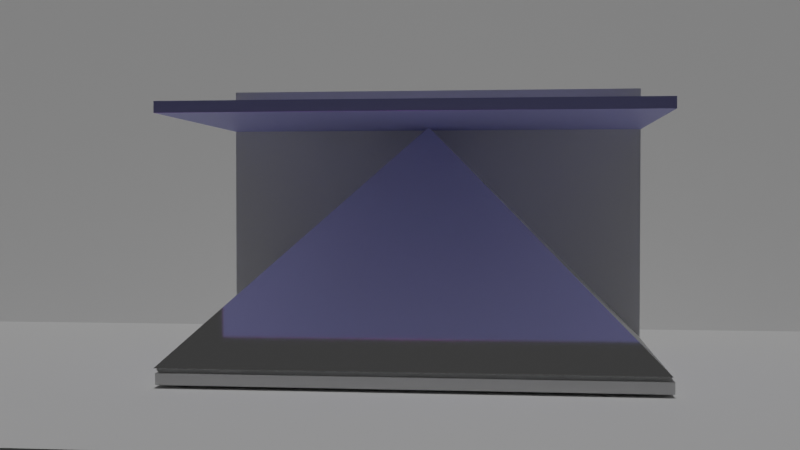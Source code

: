 # Source: another_holo.blend  (saved by Blender 4.0.36; exported with 4.5.12 LTS)
import bpy
from mathutils import Matrix  # noqa: F401  (used for matrix-valued properties, if any)

bpy.ops.wm.read_factory_settings(use_empty=True)
scene = bpy.context.scene
scene.name = 'Scene'

# ---- collections
col_collection = bpy.data.collections.new('Collection'); scene.collection.children.link(col_collection)
col_collection.hide_render = True
col_collection_2 = bpy.data.collections.new('Collection 2'); scene.collection.children.link(col_collection_2)
col_collection_2.hide_render = True
col_new = bpy.data.collections.new('new'); scene.collection.children.link(col_new)

# ---- images (referenced by path relative to the original .blend; pixels are not part of the script)
import os
ASSET_DIR = os.environ.get("B2B_ASSET_DIR", "")  # directory of the original .blend (textures are referenced by path, not embedded)
HERE = os.path.dirname(os.path.abspath(__file__))  # packed textures are extracted next to this script under _unpacked/

def load_image(name, relpath, width, height, colorspace="sRGB"):
    """Load a texture the original file referenced (path relative to the .blend, or extracted next to this script)."""
    p = next((c for c in (os.path.join(HERE, relpath), os.path.join(ASSET_DIR, relpath)) if relpath and os.path.exists(c)), "")
    if p:
        img = bpy.data.images.load(p, check_existing=True)
        img.name = name
    else:  # same state as the original file: an image datablock whose file is absent (Cycles renders it pink)
        img = bpy.data.images.new(name, width, height)
        img.source = "FILE"
        img.filepath = "//" + (relpath or name)
    img.colorspace_settings.name = colorspace
    return img
img_big_image_png_001 = load_image('big image.png.001', 'big image.png', 1024, 1024, 'sRGB')
img_image_bigger_png_002 = load_image('image-bigger.png.002', 'image-bigger.png', 1024, 1024, 'sRGB')

# ---- materials (node trees are filled in below, after node groups)
mat_material_001 = bpy.data.materials.new('Material.001')
mat_glass_001 = bpy.data.materials.new('GLASS.001')
mat_glass_002 = bpy.data.materials.new('GLASS.002')
mat_glass = bpy.data.materials.new('GLASS')
mat_image_bigger = bpy.data.materials.new('image-bigger')
mat_image_bigger.surface_render_method = 'BLENDED'
mat_image_bigger.blend_method = 'BLEND'
mat_image_bigger_001 = bpy.data.materials.new('image-bigger.001')
mat_image_bigger_001.surface_render_method = 'BLENDED'
mat_image_bigger_001.blend_method = 'BLEND'

# ---- material node trees
mat_material_001.use_nodes = True; mat_material_001.node_tree.nodes.clear()
_N = mat_material_001.node_tree.nodes; _L = mat_material_001.node_tree.links
n0 = _N.new('ShaderNodeBsdfPrincipled'); n0.name = 'Principled BSDF'; n0.location = (10, 300)
n0.inputs[0].default_value = (0.4319, 0.3826, 0.8001, 1.0)
n0.inputs[3].default_value = 1.45
n1 = _N.new('ShaderNodeOutputMaterial'); n1.name = 'Material Output'; n1.location = (300, 300)
_L.new(n0.outputs[0], n1.inputs[0])
n1.is_active_output = True
mat_glass_001.use_nodes = True; mat_glass_001.node_tree.nodes.clear()
_N = mat_glass_001.node_tree.nodes; _L = mat_glass_001.node_tree.links
n0 = _N.new('ShaderNodeOutputMaterial'); n0.name = 'Material Output'; n0.location = (300, 300)
n1 = _N.new('ShaderNodeBsdfGlass'); n1.name = 'Glass BSDF'; n1.location = (10, 300)
n1.inputs[1].default_value = 0.0625
n1.inputs[2].default_value = 1000.0
_L.new(n1.outputs[0], n0.inputs[0])
n0.is_active_output = True
mat_glass_002.use_nodes = True; mat_glass_002.node_tree.nodes.clear()
_N = mat_glass_002.node_tree.nodes; _L = mat_glass_002.node_tree.links
n0 = _N.new('ShaderNodeOutputMaterial'); n0.name = 'Material Output'; n0.location = (300, 300)
n1 = _N.new('ShaderNodeBsdfGlass'); n1.name = 'Glass BSDF'; n1.location = (10, 300)
n1.inputs[1].default_value = 0.125
n1.inputs[2].default_value = 1000.0
_L.new(n1.outputs[0], n0.inputs[0])
n0.is_active_output = True
mat_glass.use_nodes = True; mat_glass.node_tree.nodes.clear()
_N = mat_glass.node_tree.nodes; _L = mat_glass.node_tree.links
n0 = _N.new('ShaderNodeOutputMaterial'); n0.name = 'Material Output'; n0.location = (300, 300)
n1 = _N.new('ShaderNodeBsdfGlass'); n1.name = 'Glass BSDF'; n1.location = (10, 300)
n1.inputs[1].default_value = 0.5
n1.inputs[2].default_value = 1000.0
_L.new(n1.outputs[0], n0.inputs[0])
n0.is_active_output = True
mat_image_bigger.use_nodes = True; mat_image_bigger.node_tree.nodes.clear()
_N = mat_image_bigger.node_tree.nodes; _L = mat_image_bigger.node_tree.links
n0 = _N.new('ShaderNodeOutputMaterial'); n0.name = 'Material Output'; n0.location = (550, 192)
n1 = _N.new('ShaderNodeTexImage'); n1.name = 'Image Texture'; n1.location = (-226, 197)
n1.image = img_big_image_png_001
n1.extension = 'CLIP'
n2 = _N.new('ShaderNodeEmission'); n2.name = 'Emission'; n2.location = (57, 252)
n2.inputs[1].default_value = 5.1
n3 = _N.new('ShaderNodeBsdfPrincipled'); n3.name = 'Principled BSDF'; n3.location = (203, 145)
n3.inputs[3].default_value = 1.45
_L.new(n1.outputs[1], n3.inputs[4])
_L.new(n1.outputs[0], n2.inputs[0])
_L.new(n2.outputs[0], n0.inputs[0])
n0.is_active_output = True
mat_image_bigger_001.use_nodes = True; mat_image_bigger_001.node_tree.nodes.clear()
_N = mat_image_bigger_001.node_tree.nodes; _L = mat_image_bigger_001.node_tree.links
n0 = _N.new('ShaderNodeOutputMaterial'); n0.name = 'Material Output'; n0.location = (550, 192)
n1 = _N.new('ShaderNodeTexImage'); n1.name = 'Image Texture'; n1.location = (-226, 197)
n1.image = img_image_bigger_png_002
n1.extension = 'CLIP'
n2 = _N.new('ShaderNodeEmission'); n2.name = 'Emission'; n2.location = (57, 252)
n3 = _N.new('ShaderNodeBsdfPrincipled'); n3.name = 'Principled BSDF'; n3.location = (203, 145)
n3.inputs[3].default_value = 1.45
_L.new(n1.outputs[1], n3.inputs[4])
_L.new(n1.outputs[0], n2.inputs[0])
_L.new(n2.outputs[0], n0.inputs[0])
n0.is_active_output = True

# ---- world
world_world = bpy.data.worlds.new('World'); scene.world = world_world
world_world.use_nodes = True; world_world.node_tree.nodes.clear()
_N = world_world.node_tree.nodes; _L = world_world.node_tree.links
n0 = _N.new('ShaderNodeOutputWorld'); n0.name = 'World Output'; n0.location = (300, 300)
n1 = _N.new('ShaderNodeBackground'); n1.name = 'Background'; n1.location = (10, 300)
n1.inputs[0].default_value = (0.05088, 0.05088, 0.05088, 1.0)
_L.new(n1.outputs[0], n0.inputs[0])
n0.is_active_output = True
world_world.color = (0.05088, 0.05088, 0.05088)
world_world.use_sun_shadow = False
world_world.sun_shadow_jitter_overblur = 0.0

# ---- cameras
cam_camera = bpy.data.cameras.new('Camera')
cam_camera.clip_end = 100.0
cam_camera.ortho_scale = 7.314
cam_camera_001 = bpy.data.cameras.new('Camera.001')
cam_camera_001.lens = 50.0

# ---- lights
light_sun = bpy.data.lights.new('Sun', 'SUN')
light_sun.transmission_factor = 0.0
light_sun.energy = 1.0
light_area = bpy.data.lights.new('Area', 'AREA')
light_area.transmission_factor = 0.0
light_area.shadow_maximum_resolution = 0.006
light_area.use_absolute_resolution = True
light_area.size = 1.0
light_area.size_y = 1.0

# ---- meshes
me_cube_019 = bpy.data.meshes.new('Cube.019')
me_cube_019.from_pydata([(-16.38, -32.32, 3.725e-09), (-16.38, -32.32, 0.1009), (0.0, -1.144e-05, 3.725e-09), (0.0, -1.144e-05, 0.1009), (16.38, -32.32, 3.725e-09), (16.38, -32.32, 0.1009), (0.0, -1.144e-05, 3.725e-09), (0.0, -1.144e-05, 0.1009), (0.0, -1.144e-05, 3.725e-09), (0.0, -1.144e-05, 0.1009), (0.0, -32.32, 3.725e-09), (0.0, -32.32, 0.1009)], [], [(0, 1, 3, 2), (8, 9, 7, 6), (6, 7, 5, 4), (10, 11, 1, 0), (8, 6, 4, 10), (9, 3, 1, 11), (7, 9, 11, 5), (2, 8, 10, 0), (4, 5, 11, 10), (2, 3, 9, 8)])
_uv = me_cube_019.uv_layers.new(name='UVMap')
_uv.uv.foreach_set('vector', [0.375, 0.0, 0.625, 0.0, 0.625, 0.25, 0.375, 0.25, 0.375, 0.375, 0.625, 0.375, 0.625, 0.5, 0.375, 0.5, 0.375, 0.5, 0.625, 0.5, 0.625, 0.75, 0.375, 0.75, 0.375, 0.875, 0.625, 0.875, 0.625, 1.0, 0.375, 1.0, 0.25, 0.5, 0.375, 0.5, 0.375, 0.75, 0.25, 0.75, 0.75, 0.5, 0.875, 0.5, 0.875, 0.75, 0.75, 0.75, 0.625, 0.5, 0.75, 0.5, 0.75, 0.75, 0.625, 0.75, 0.125, 0.5, 0.25, 0.5, 0.25, 0.75, 0.125, 0.75, 0.375, 0.75, 0.625, 0.75, 0.625, 0.875, 0.375, 0.875, 0.375, 0.25, 0.625, 0.25, 0.625, 0.375, 0.375, 0.375])
me_cube_019.update()
me_cube_020 = bpy.data.meshes.new('Cube.020')
me_cube_020.from_pydata([(-16.38, -7.451e-09, 0.1009), (0.0, 32.32, 0.1009), (16.38, -7.451e-09, 0.1009), (0.0, 32.32, 0.1009), (0.0, 32.32, 1.863e-09), (0.0, 32.32, 0.1009), (0.0, -7.451e-09, 1.863e-09), (0.0, -7.451e-09, 0.1009), (-16.38, -7.451e-09, 0.1009), (-16.05, -7.451e-09, 1.863e-09), (0.0, 32.32, 1.863e-09), (0.0, 32.32, 0.1009), (16.05, -7.451e-09, 1.863e-09), (16.38, -7.451e-09, 0.1009), (0.0, 32.32, 0.1009), (0.0, 32.32, 1.863e-09)], [], [(6, 7, 0, 8, 9), (12, 13, 2, 7, 6), (10, 11, 1, 5, 4), (14, 3, 2, 13), (5, 1, 0, 7), (3, 5, 7, 2), (8, 0, 1, 11), (4, 5, 3, 14, 15), (10, 9, 8, 11), (10, 4, 6, 9), (12, 15, 14, 13), (4, 15, 12, 6)])
_uv = me_cube_020.uv_layers.new(name='UVMap')
_uv.uv.foreach_set('vector', [0.375, 0.875, 0.625, 0.875, 0.625, 1.0, 0.625, 1.0, 0.375, 0.9974, 0.375, 0.7526, 0.625, 0.75, 0.625, 0.75, 0.625, 0.875, 0.375, 0.875, 0.375, 0.375, 0.625, 0.25, 0.625, 0.25, 0.625, 0.25, 0.375, 0.375, 0.625, 0.5, 0.625, 0.5, 0.625, 0.75, 0.625, 0.75, 0.75, 0.5, 0.875, 0.5, 0.875, 0.75, 0.75, 0.75, 0.625, 0.5, 0.75, 0.5, 0.75, 0.75, 0.625, 0.75, 0.625, 0.0, 0.625, 0.0, 0.625, 0.25, 0.625, 0.25, 0.375, 0.5, 0.625, 0.375, 0.625, 0.375, 0.625, 0.375, 0.375, 0.5, 0.125, 0.5, 0.1276, 0.75, 0.125, 0.75, 0.125, 0.5, 0.125, 0.5, 0.125, 0.5, 0.25, 0.75, 0.1276, 0.75, 0.3724, 0.75, 0.25, 0.5, 0.625, 0.5, 0.625, 0.75, 0.25, 0.5, 0.25, 0.5, 0.3724, 0.75, 0.25, 0.75])
me_cube_020.update()
me_cube_003 = bpy.data.meshes.new('Cube.003')
me_cube_003.from_pydata([(0.003235, -5.267, -0.9049), (0.003235, -5.267, -0.002755), (0.003235, 0.01726, -0.9049), (0.003235, 0.01726, -0.002755), (35.45, -25.85, -0.9049), (35.45, -25.85, -0.002755), (35.45, 0.01726, -0.9049), (35.45, 0.01726, -0.002755)], [], [(0, 1, 3, 2), (2, 3, 7, 6), (6, 7, 5, 4), (4, 5, 1, 0), (2, 6, 4, 0), (7, 3, 1, 5)])
_uv = me_cube_003.uv_layers.new(name='UVMap')
_uv.uv.foreach_set('vector', [0.375, 0.0, 0.625, 0.0, 0.625, 0.25, 0.375, 0.25, 0.375, 0.25, 0.625, 0.25, 0.625, 0.5, 0.375, 0.5, 0.375, 0.5, 0.625, 0.5, 0.625, 0.75, 0.375, 0.75, 0.375, 0.75, 0.625, 0.75, 0.625, 1.0, 0.375, 1.0, 0.125, 0.5, 0.375, 0.5, 0.375, 0.75, 0.125, 0.75, 0.625, 0.5, 0.875, 0.5, 0.875, 0.75, 0.625, 0.75])
me_cube_003.update()
me_cube_006 = bpy.data.meshes.new('Cube.006')
me_cube_006.from_pydata([(-6.815, -10.41, -1.224), (-6.815, -10.41, 1.224), (-6.815, 10.41, -1.224), (6.815, -10.41, -1.224), (6.815, -10.41, 1.224), (6.815, 10.41, -1.224), (-6.815, 8.008, 1.224), (-6.815, 10.41, -1.181), (6.815, 10.41, -1.181), (6.815, 8.008, 1.224)], [], [(2, 7, 8, 5), (5, 8, 9, 4, 3), (3, 4, 1, 0), (2, 5, 3, 0), (0, 1, 6, 7, 2), (6, 9, 8, 7), (9, 6, 1, 4)])
_uv = me_cube_006.uv_layers.new(name='UVMap')
_uv.uv.foreach_set('vector', [0.375, 0.25, 0.3795, 0.25, 0.3795, 0.5, 0.375, 0.5, 0.375, 0.5, 0.3795, 0.5, 0.625, 0.5289, 0.625, 0.75, 0.375, 0.75, 0.375, 0.75, 0.625, 0.75, 0.625, 1.0, 0.375, 1.0, 0.125, 0.5, 0.375, 0.5, 0.375, 0.75, 0.125, 0.75, 0.375, 0.0, 0.625, 0.0, 0.625, 0.2211, 0.3795, 0.25, 0.375, 0.25, 0.625, 0.25, 0.625, 0.5, 0.3795, 0.5, 0.3795, 0.25, 0.625, 0.5289, 0.875, 0.5289, 0.875, 0.75, 0.625, 0.75])
me_cube_006.update()
me_cube_002 = bpy.data.meshes.new('Cube.002')
me_cube_002.from_pydata([(-4.75, 1.192e-07, 7.153e-07), (-4.75, 1.192e-07, 2.093), (-2.375, 2.446, 7.153e-07), (-2.375, 2.446, 2.093), (0.0, 1.192e-07, 7.153e-07), (0.0, 1.192e-07, 2.093), (-2.375, 2.446, 7.153e-07), (-2.375, 2.446, 2.093), (-2.375, 2.446, 7.153e-07), (-2.375, 2.446, 2.093), (-2.375, 1.192e-07, 7.153e-07), (-2.375, 1.192e-07, 2.093)], [], [(0, 1, 3, 2), (8, 9, 7, 6), (6, 7, 5, 4), (10, 11, 1, 0), (8, 6, 4, 10), (9, 3, 1, 11), (7, 9, 11, 5), (2, 8, 10, 0), (4, 5, 11, 10), (2, 3, 9, 8)])
_uv = me_cube_002.uv_layers.new(name='UVMap')
_uv.uv.foreach_set('vector', [0.375, 0.0, 0.625, 0.0, 0.625, 0.25, 0.375, 0.25, 0.375, 0.375, 0.625, 0.375, 0.625, 0.5, 0.375, 0.5, 0.375, 0.5, 0.625, 0.5, 0.625, 0.75, 0.375, 0.75, 0.375, 0.875, 0.625, 0.875, 0.625, 1.0, 0.375, 1.0, 0.25, 0.5, 0.375, 0.5, 0.375, 0.75, 0.25, 0.75, 0.75, 0.5, 0.875, 0.5, 0.875, 0.75, 0.75, 0.75, 0.625, 0.5, 0.75, 0.5, 0.75, 0.75, 0.625, 0.75, 0.125, 0.5, 0.25, 0.5, 0.25, 0.75, 0.125, 0.75, 0.375, 0.75, 0.625, 0.75, 0.625, 0.875, 0.375, 0.875, 0.375, 0.25, 0.625, 0.25, 0.625, 0.375, 0.375, 0.375])
me_cube_002.update()
me_cube_005 = bpy.data.meshes.new('Cube.005')
me_cube_005.from_pydata([(-1.549, -6.959, -1.654), (-1.549, -6.959, 1.654), (-1.549, 6.959, -1.654), (-1.549, 6.959, 1.654), (1.549, -6.959, -1.654), (1.549, -6.959, 1.654), (1.549, 6.959, -1.654), (1.549, 6.959, 1.654)], [], [(0, 1, 3, 2), (2, 3, 7, 6), (6, 7, 5, 4), (4, 5, 1, 0), (2, 6, 4, 0), (7, 3, 1, 5)])
_uv = me_cube_005.uv_layers.new(name='UVMap')
_uv.uv.foreach_set('vector', [0.375, 0.0, 0.625, 0.0, 0.625, 0.25, 0.375, 0.25, 0.375, 0.25, 0.625, 0.25, 0.625, 0.5, 0.375, 0.5, 0.375, 0.5, 0.625, 0.5, 0.625, 0.75, 0.375, 0.75, 0.375, 0.75, 0.625, 0.75, 0.625, 1.0, 0.375, 1.0, 0.125, 0.5, 0.375, 0.5, 0.375, 0.75, 0.125, 0.75, 0.625, 0.5, 0.875, 0.5, 0.875, 0.75, 0.625, 0.75])
me_cube_005.update()
me_cube_001 = bpy.data.meshes.new('Cube.001')
me_cube_001.from_pydata([(-5.489, 2.384e-07, -0.5132), (-5.489, 2.384e-07, 8.941e-08), (-5.489, 3.822, -0.5132), (-5.489, 3.822, 8.941e-08), (0.0, 2.384e-07, -0.5132), (0.0, 2.384e-07, 8.941e-08), (0.0, 3.822, -0.5132), (0.0, 3.822, 8.941e-08), (-0.002321, 0.002004, -0.0008448)], [], [(0, 1, 3, 2), (2, 3, 7, 6), (6, 7, 5, 4), (4, 5, 1, 0), (2, 6, 4, 0), (7, 3, 1, 5)])
_uv = me_cube_001.uv_layers.new(name='UVMap')
_uv.uv.foreach_set('vector', [0.375, 0.0, 0.625, 0.0, 0.625, 0.25, 0.375, 0.25, 0.375, 0.25, 0.625, 0.25, 0.625, 0.5, 0.375, 0.5, 0.375, 0.5, 0.625, 0.5, 0.625, 0.75, 0.375, 0.75, 0.375, 0.75, 0.625, 0.75, 0.625, 1.0, 0.375, 1.0, 0.125, 0.5, 0.375, 0.5, 0.375, 0.75, 0.125, 0.75, 0.625, 0.5, 0.875, 0.5, 0.875, 0.75, 0.625, 0.75])
me_cube_001.update()
me_cube_008 = bpy.data.meshes.new('Cube.008')
me_cube_008.from_pydata([(-5.489, 2.384e-07, -0.5132), (-5.489, 2.384e-07, 8.941e-08), (-5.489, 3.822, -0.5132), (-5.489, 3.822, 8.941e-08), (0.0, 2.384e-07, -0.5132), (0.0, 2.384e-07, 8.941e-08), (0.0, 3.822, -0.5132), (0.0, 3.822, 8.941e-08), (-0.002321, 0.002004, -0.0008448)], [], [(0, 1, 3, 2), (2, 3, 7, 6), (6, 7, 5, 4), (4, 5, 1, 0), (2, 6, 4, 0), (7, 3, 1, 5)])
_uv = me_cube_008.uv_layers.new(name='UVMap')
_uv.uv.foreach_set('vector', [0.375, 0.0, 0.625, 0.0, 0.625, 0.25, 0.375, 0.25, 0.375, 0.25, 0.625, 0.25, 0.625, 0.5, 0.375, 0.5, 0.375, 0.5, 0.625, 0.5, 0.625, 0.75, 0.375, 0.75, 0.375, 0.75, 0.625, 0.75, 0.625, 1.0, 0.375, 1.0, 0.125, 0.5, 0.375, 0.5, 0.375, 0.75, 0.125, 0.75, 0.625, 0.5, 0.875, 0.5, 0.875, 0.75, 0.625, 0.75])
me_cube_008.update()
me_cube_004 = bpy.data.meshes.new('Cube.004')
me_cube_004.from_pydata([(-35.45, -5.284, 2.384e-06), (-35.45, -5.284, 0.9021), (-35.45, 0.006617, 2.027e-06), (-35.45, 0.006617, 0.9021), (3.815e-06, -25.87, 2.384e-06), (3.815e-06, -25.87, 0.9021), (3.815e-06, 1.431e-06, 2.384e-06), (3.815e-06, 1.431e-06, 0.9021), (-35.45, 0.006617, 2.027e-06), (-35.45, -5.284, 2.384e-06), (-35.45, -5.284, 0.9021), (-35.45, 0.006617, 0.9021), (-35.45, 0.006617, 2.027e-06), (-35.45, -5.284, 2.384e-06), (-35.45, -5.284, 0.9021), (-35.45, 0.006617, 0.9021), (-35.45, 0.006617, 2.027e-06), (-35.45, -5.284, 2.384e-06), (3.815e-06, 1.431e-06, 2.384e-06), (3.815e-06, -25.87, 2.384e-06), (-35.45, 0.006617, 2.027e-06), (-35.45, -5.284, 2.384e-06), (-35.45, -5.284, 0.9021), (-35.45, 0.006617, 0.9021)], [], [(0, 1, 3, 2), (16, 11, 7, 18), (18, 7, 5, 19), (19, 5, 10, 17), (8, 6, 4, 9), (7, 11, 10, 5), (13, 12, 16, 17), (14, 13, 17, 10), (15, 14, 10, 11), (12, 15, 11, 16), (21, 20, 12, 13), (22, 21, 13, 14), (23, 22, 14, 15), (20, 23, 15, 12), (8, 9, 17, 16), (6, 8, 16, 18), (4, 6, 18, 19), (9, 4, 19, 17), (0, 2, 20, 21), (1, 0, 21, 22), (3, 1, 22, 23), (2, 3, 23, 20)])
_uv = me_cube_004.uv_layers.new(name='UVMap')
_uv.uv.foreach_set('vector', [0.375, 0.0, 0.625, 0.0, 0.625, 0.25, 0.375, 0.25, 0.375, 0.25, 0.625, 0.25, 0.625, 0.5, 0.375, 0.5, 0.375, 0.5, 0.625, 0.5, 0.625, 0.75, 0.375, 0.75, 0.375, 0.75, 0.625, 0.75, 0.625, 1.0, 0.375, 1.0, 0.125, 0.5, 0.375, 0.5, 0.375, 0.75, 0.125, 0.75, 0.625, 0.5, 0.875, 0.5, 0.875, 0.75, 0.625, 0.75, 0.375, 0.0, 0.375, 0.25, 0.375, 0.25, 0.375, 0.0, 0.0, 0.0, 0.0, 0.0, 0.0, 0.0, 0.0, 0.0, 0.625, 0.25, 0.625, 0.0, 0.625, 0.0, 0.625, 0.25, 0.0, 0.0, 0.0, 0.0, 0.0, 0.0, 0.0, 0.0, 0.375, 0.0, 0.375, 0.25, 0.375, 0.25, 0.375, 0.0, 0.0, 0.0, 0.0, 0.0, 0.0, 0.0, 0.0, 0.0, 0.625, 0.25, 0.625, 0.0, 0.625, 0.0, 0.625, 0.25, 0.0, 0.0, 0.0, 0.0, 0.0, 0.0, 0.0, 0.0, 0.125, 0.5, 0.125, 0.75, 0.125, 0.75, 0.125, 0.5, 0.375, 0.5, 0.125, 0.5, 0.125, 0.5, 0.375, 0.5, 0.375, 0.75, 0.375, 0.5, 0.375, 0.5, 0.375, 0.75, 0.125, 0.75, 0.375, 0.75, 0.375, 0.75, 0.125, 0.75, 0.375, 0.0, 0.375, 0.25, 0.375, 0.25, 0.375, 0.0, 0.625, 0.0, 0.375, 0.0, 0.375, 0.0, 0.625, 0.0, 0.625, 0.25, 0.625, 0.0, 0.625, 0.0, 0.625, 0.25, 0.375, 0.25, 0.625, 0.25, 0.625, 0.25, 0.375, 0.25])
me_cube_004.update()
me_cube_007 = bpy.data.meshes.new('Cube.007')
me_cube_007.from_pydata([(-35.45, -5.284, -0.9021), (-35.45, -5.284, 2.384e-06), (-35.45, 0.006616, -0.9021), (-35.45, 0.006616, 2.027e-06), (0.0, -25.87, -0.9021), (0.0, -25.87, 2.384e-06), (0.0, 4.768e-07, -0.9021), (0.0, 4.768e-07, 2.384e-06), (-35.45, 0.006616, -0.9021), (-35.45, -5.284, -0.9021), (-35.45, -5.284, 2.384e-06), (-35.45, 0.006616, 2.027e-06), (-35.45, 0.006616, -0.9021), (-35.45, -5.284, -0.9021), (-35.45, -5.284, 2.384e-06), (-35.45, 0.006616, 2.027e-06), (-35.45, 0.006616, -0.9021), (-35.45, -5.284, -0.9021), (0.0, 4.768e-07, -0.9021), (0.0, -25.87, -0.9021), (-35.45, 0.006616, -0.9021), (-35.45, -5.284, -0.9021), (-35.45, -5.284, 2.384e-06), (-35.45, 0.006616, 2.027e-06)], [], [(0, 1, 3, 2), (16, 11, 7, 18), (18, 7, 5, 19), (19, 5, 10, 17), (8, 6, 4, 9), (7, 11, 10, 5), (13, 12, 16, 17), (14, 13, 17, 10), (15, 14, 10, 11), (12, 15, 11, 16), (21, 20, 12, 13), (22, 21, 13, 14), (23, 22, 14, 15), (20, 23, 15, 12), (8, 9, 17, 16), (6, 8, 16, 18), (4, 6, 18, 19), (9, 4, 19, 17), (0, 2, 20, 21), (1, 0, 21, 22), (3, 1, 22, 23), (2, 3, 23, 20)])
_uv = me_cube_007.uv_layers.new(name='UVMap')
_uv.uv.foreach_set('vector', [0.375, 0.0, 0.625, 0.0, 0.625, 0.25, 0.375, 0.25, 0.375, 0.25, 0.625, 0.25, 0.625, 0.5, 0.375, 0.5, 0.375, 0.5, 0.625, 0.5, 0.625, 0.75, 0.375, 0.75, 0.375, 0.75, 0.625, 0.75, 0.625, 1.0, 0.375, 1.0, 0.125, 0.5, 0.375, 0.5, 0.375, 0.75, 0.125, 0.75, 0.625, 0.5, 0.875, 0.5, 0.875, 0.75, 0.625, 0.75, 0.375, 0.0, 0.375, 0.25, 0.375, 0.25, 0.375, 0.0, 0.0, 0.0, 0.0, 0.0, 0.0, 0.0, 0.0, 0.0, 0.625, 0.25, 0.625, 0.0, 0.625, 0.0, 0.625, 0.25, 0.0, 0.0, 0.0, 0.0, 0.0, 0.0, 0.0, 0.0, 0.375, 0.0, 0.375, 0.25, 0.375, 0.25, 0.375, 0.0, 0.0, 0.0, 0.0, 0.0, 0.0, 0.0, 0.0, 0.0, 0.625, 0.25, 0.625, 0.0, 0.625, 0.0, 0.625, 0.25, 0.0, 0.0, 0.0, 0.0, 0.0, 0.0, 0.0, 0.0, 0.125, 0.5, 0.125, 0.75, 0.125, 0.75, 0.125, 0.5, 0.375, 0.5, 0.125, 0.5, 0.125, 0.5, 0.375, 0.5, 0.375, 0.75, 0.375, 0.5, 0.375, 0.5, 0.375, 0.75, 0.125, 0.75, 0.375, 0.75, 0.375, 0.75, 0.125, 0.75, 0.375, 0.0, 0.375, 0.25, 0.375, 0.25, 0.375, 0.0, 0.625, 0.0, 0.375, 0.0, 0.375, 0.0, 0.625, 0.0, 0.625, 0.25, 0.625, 0.0, 0.625, 0.0, 0.625, 0.25, 0.375, 0.25, 0.625, 0.25, 0.625, 0.25, 0.375, 0.25])
me_cube_007.update()
me_cube_010 = bpy.data.meshes.new('Cube.010')
me_cube_010.from_pydata([(9.537e-07, -4.768e-07, -4.023e-07), (15.34, -4.768e-07, -4.023e-07), (15.34, -4.768e-07, 0.3), (15.34, 13.69, -4.023e-07), (15.34, 13.69, 0.3), (0.4242, -4.768e-07, 0.3), (9.537e-07, -4.768e-07, -4.023e-07), (9.537e-07, 2.8, -4.023e-07), (0.4242, 2.8, 0.3)], [], [(4, 8, 5, 2), (3, 4, 2, 1), (6, 7, 3, 1), (3, 7, 8, 4), (5, 8, 7, 6), (1, 2, 5, 6, 0)])
_uv = me_cube_010.uv_layers.new(name='UVMap')
_uv.uv.foreach_set('vector', [0.625, 0.5, 0.8681, 0.5, 0.8681, 0.75, 0.625, 0.75, 0.375, 0.5, 0.625, 0.5, 0.625, 0.75, 0.375, 0.75, 0.375, 0.0, 0.375, 0.25, 0.375, 0.5, 0.375, 0.75, 0.375, 0.5, 0.375, 0.25, 0.625, 0.25, 0.625, 0.5, 0.625, 0.0, 0.625, 0.25, 0.375, 0.25, 0.375, 0.0, 0.375, 0.75, 0.625, 0.75, 0.625, 0.9931, 0.375, 1.0, 0.375, 1.0])
me_cube_010.update()
me_cube_015 = bpy.data.meshes.new('Cube.015')
me_cube_015.from_pydata([(0.0, -32.74, -0.5258), (0.0, -32.74, 0.0), (0.0, 0.0, -0.5258), (0.0, 0.0, 0.0), (35.57, -32.74, -0.5258), (35.57, -32.74, 0.0), (35.57, 0.0, -0.5258), (35.57, 0.0, 0.0)], [], [(0, 1, 3, 2), (2, 3, 7, 6), (6, 7, 5, 4), (4, 5, 1, 0), (2, 6, 4, 0), (7, 3, 1, 5)])
_uv = me_cube_015.uv_layers.new(name='UVMap')
_uv.uv.foreach_set('vector', [0.375, 0.0, 0.625, 0.0, 0.625, 0.25, 0.375, 0.25, 0.375, 0.25, 0.625, 0.25, 0.625, 0.5, 0.375, 0.5, 0.375, 0.5, 0.625, 0.5, 0.625, 0.75, 0.375, 0.75, 0.375, 0.75, 0.625, 0.75, 0.625, 1.0, 0.375, 1.0, 0.125, 0.5, 0.375, 0.5, 0.375, 0.75, 0.125, 0.75, 0.625, 0.5, 0.875, 0.5, 0.875, 0.75, 0.625, 0.75])
me_cube_015.update()
me_cube_012 = bpy.data.meshes.new('Cube.012')
me_cube_012.from_pydata([(-0.6033, -0.3321, -0.0634), (-0.6033, -0.3321, 0.0634), (-0.6033, 0.3321, -0.0634), (-0.6033, 0.3321, 0.0634), (0.6033, -0.3321, -0.0634), (0.6033, -0.3321, 0.0634), (0.6033, 0.3321, -0.0634), (0.6033, 0.3321, 0.0634)], [], [(0, 1, 3, 2), (2, 3, 7, 6), (6, 7, 5, 4), (4, 5, 1, 0), (2, 6, 4, 0), (7, 3, 1, 5)])
_uv = me_cube_012.uv_layers.new(name='UVMap')
_uv.uv.foreach_set('vector', [0.375, 0.0, 0.625, 0.0, 0.625, 0.25, 0.375, 0.25, 0.375, 0.25, 0.625, 0.25, 0.625, 0.5, 0.375, 0.5, 0.375, 0.5, 0.625, 0.5, 0.625, 0.75, 0.375, 0.75, 0.375, 0.75, 0.625, 0.75, 0.625, 1.0, 0.375, 1.0, 0.125, 0.5, 0.375, 0.5, 0.375, 0.75, 0.125, 0.75, 0.625, 0.5, 0.875, 0.5, 0.875, 0.75, 0.625, 0.75])
me_cube_012.update()
me_cube_016 = bpy.data.meshes.new('Cube.016')
me_cube_016.from_pydata([(0.0, -32.74, -0.5258), (0.0, -32.74, 0.0), (0.0, 0.0, -0.5258), (0.0, 0.0, 0.0), (35.57, -32.74, -0.5258), (35.57, -32.74, 0.0), (35.57, 0.0, -0.5258), (35.57, 0.0, 0.0)], [], [(0, 1, 3, 2), (2, 3, 7, 6), (6, 7, 5, 4), (4, 5, 1, 0), (2, 6, 4, 0), (7, 3, 1, 5)])
_uv = me_cube_016.uv_layers.new(name='UVMap')
_uv.uv.foreach_set('vector', [0.375, 0.0, 0.625, 0.0, 0.625, 0.25, 0.375, 0.25, 0.375, 0.25, 0.625, 0.25, 0.625, 0.5, 0.375, 0.5, 0.375, 0.5, 0.625, 0.5, 0.625, 0.75, 0.375, 0.75, 0.375, 0.75, 0.625, 0.75, 0.625, 1.0, 0.375, 1.0, 0.125, 0.5, 0.375, 0.5, 0.375, 0.75, 0.125, 0.75, 0.625, 0.5, 0.875, 0.5, 0.875, 0.75, 0.625, 0.75])
me_cube_016.update()
me_cube_017 = bpy.data.meshes.new('Cube.017')
me_cube_017.from_pydata([(0.0, -13.69, -0.5), (0.0, -13.69, 0.0), (0.0, 0.0, -0.5), (0.0, 0.0, 0.0), (21.69, -13.69, -0.5), (21.69, -13.69, 0.0), (21.69, 0.0, -0.5), (21.69, 0.0, 0.0)], [], [(0, 1, 3, 2), (2, 3, 7, 6), (6, 7, 5, 4), (4, 5, 1, 0), (2, 6, 4, 0), (7, 3, 1, 5)])
_uv = me_cube_017.uv_layers.new(name='UVMap')
_uv.uv.foreach_set('vector', [0.375, 0.0, 0.625, 0.0, 0.625, 0.25, 0.375, 0.25, 0.375, 0.25, 0.625, 0.25, 0.625, 0.5, 0.375, 0.5, 0.375, 0.5, 0.625, 0.5, 0.625, 0.75, 0.375, 0.75, 0.375, 0.75, 0.625, 0.75, 0.625, 1.0, 0.375, 1.0, 0.125, 0.5, 0.375, 0.5, 0.375, 0.75, 0.125, 0.75, 0.625, 0.5, 0.875, 0.5, 0.875, 0.75, 0.625, 0.75])
me_cube_017.materials.append(mat_material_001)
me_cube_017.update()
me_cube_018 = bpy.data.meshes.new('Cube.018')
me_cube_018.from_pydata([(-10.85, -3.537e-09, 0.3), (0.0, 15.34, 0.3), (10.85, -3.537e-09, 0.3), (0.0, 15.34, 0.3), (0.0, 15.34, 5.539e-09), (0.0, 15.34, 0.3), (0.0, -3.537e-09, 5.539e-09), (0.0, -3.537e-09, 0.3), (-10.85, -3.537e-09, 0.3), (-10.62, -3.537e-09, 5.539e-09), (0.0, 15.34, 5.539e-09), (0.0, 15.34, 0.3), (10.62, -3.537e-09, 5.539e-09), (10.85, -3.537e-09, 0.3), (0.0, 15.34, 0.3), (0.0, 15.34, 5.539e-09)], [], [(6, 7, 0, 8, 9), (12, 13, 2, 7, 6), (10, 11, 1, 5, 4), (14, 3, 2, 13), (5, 1, 0, 7), (3, 5, 7, 2), (8, 0, 1, 11), (4, 5, 3, 14, 15), (10, 9, 8, 11), (10, 4, 6, 9), (12, 15, 14, 13), (4, 15, 12, 6)])
_uv = me_cube_018.uv_layers.new(name='UVMap')
_uv.uv.foreach_set('vector', [0.375, 0.875, 0.625, 0.875, 0.625, 1.0, 0.625, 1.0, 0.375, 0.9974, 0.375, 0.7526, 0.625, 0.75, 0.625, 0.75, 0.625, 0.875, 0.375, 0.875, 0.375, 0.375, 0.625, 0.25, 0.625, 0.25, 0.625, 0.25, 0.375, 0.375, 0.625, 0.5, 0.625, 0.5, 0.625, 0.75, 0.625, 0.75, 0.75, 0.5, 0.875, 0.5, 0.875, 0.75, 0.75, 0.75, 0.625, 0.5, 0.75, 0.5, 0.75, 0.75, 0.625, 0.75, 0.625, 0.0, 0.625, 0.0, 0.625, 0.25, 0.625, 0.25, 0.375, 0.5, 0.625, 0.375, 0.625, 0.375, 0.625, 0.375, 0.375, 0.5, 0.125, 0.5, 0.1276, 0.75, 0.125, 0.75, 0.125, 0.5, 0.125, 0.5, 0.125, 0.5, 0.25, 0.75, 0.1276, 0.75, 0.3724, 0.75, 0.25, 0.5, 0.625, 0.5, 0.625, 0.75, 0.25, 0.5, 0.25, 0.5, 0.3724, 0.75, 0.25, 0.75])
me_cube_018.materials.append(mat_glass_001)
me_cube_018.update()
me_cube_009 = bpy.data.meshes.new('Cube.009')
me_cube_009.from_pydata([(-3.835, -0.03788, -0.125), (-3.835, 2.762, -0.125), (11.51, -10.93, -0.125), (11.51, -10.93, 18.4), (11.51, 2.759, -0.125), (11.51, 2.759, 18.4), (-3.835, 2.762, -0.125), (-3.835, -0.03788, -0.125), (-3.835, -0.03788, 18.4), (-3.835, 2.762, 18.4), (-3.835, 2.762, -0.125), (-3.835, -0.03788, -0.125), (-3.835, 2.762, -0.125), (-3.835, -0.03788, -0.125), (11.51, 2.759, -0.125), (11.51, -10.93, -0.125), (-3.835, 2.762, -0.125), (-3.835, -0.03788, -0.125)], [], [(12, 9, 5, 14), (14, 5, 3, 15), (15, 3, 8, 13), (6, 4, 2, 7), (5, 9, 8, 3), (11, 10, 12, 13), (17, 16, 10, 11), (6, 7, 13, 12), (4, 6, 12, 14), (2, 4, 14, 15), (7, 2, 15, 13), (0, 1, 16, 17), (17, 8, 9, 16)])
_uv = me_cube_009.uv_layers.new(name='UVMap')
_uv.uv.foreach_set('vector', [0.375, 0.25, 0.625, 0.25, 0.625, 0.5, 0.375, 0.5, 0.375, 0.5, 0.625, 0.5, 0.625, 0.75, 0.375, 0.75, 0.375, 0.75, 0.625, 0.75, 0.625, 1.0, 0.375, 1.0, 0.125, 0.5, 0.375, 0.5, 0.375, 0.75, 0.125, 0.75, 0.625, 0.5, 0.875, 0.5, 0.875, 0.75, 0.625, 0.75, 0.375, 0.0, 0.375, 0.25, 0.375, 0.25, 0.375, 0.0, 0.375, 0.0, 0.375, 0.25, 0.375, 0.25, 0.375, 0.0, 0.125, 0.5, 0.125, 0.75, 0.125, 0.75, 0.125, 0.5, 0.375, 0.5, 0.125, 0.5, 0.125, 0.5, 0.375, 0.5, 0.375, 0.75, 0.375, 0.5, 0.375, 0.5, 0.375, 0.75, 0.125, 0.75, 0.375, 0.75, 0.375, 0.75, 0.125, 0.75, 0.375, 0.0, 0.375, 0.25, 0.375, 0.25, 0.375, 0.0, 0.375, 0.0, 0.875, 0.75, 0.875, 0.5, 0.375, 0.25])
me_cube_009.update()
me_cube_011 = bpy.data.meshes.new('Cube.011')
me_cube_011.from_pydata([(-15.34, 0.0, -6.258e-07), (-15.34, 0.0, 0.3), (-15.34, 13.69, -6.258e-07), (-9.537e-07, 0.0, -6.258e-07), (-9.537e-07, 2.8, -6.258e-07), (-15.34, 13.39, 0.3), (-15.34, 13.69, -5.662e-07), (-9.537e-07, 0.0, -5.96e-07), (-0.3, 0.0, 0.3), (-0.3, 2.65, 0.3), (-9.537e-07, 2.8, -5.96e-07)], [], [(2, 6, 10, 4), (4, 10, 7, 3), (3, 7, 8, 1, 0), (2, 4, 3, 0), (0, 1, 5, 6, 2), (5, 9, 10, 6), (9, 8, 7, 10), (9, 5, 1, 8)])
_uv = me_cube_011.uv_layers.new(name='UVMap')
_uv.uv.foreach_set('vector', [0.375, 0.25, 0.375, 0.25, 0.375, 0.5, 0.375, 0.5, 0.375, 0.5, 0.375, 0.5, 0.375, 0.75, 0.375, 0.75, 0.375, 0.75, 0.375, 0.75, 0.625, 0.7549, 0.625, 1.0, 0.375, 1.0, 0.125, 0.5, 0.375, 0.5, 0.375, 0.75, 0.125, 0.75, 0.375, 0.0, 0.625, 0.0, 0.625, 0.2445, 0.375, 0.25, 0.375, 0.25, 0.625, 0.25, 0.625, 0.4951, 0.375, 0.5, 0.375, 0.25, 0.6299, 0.5055, 0.6299, 0.75, 0.375, 0.75, 0.375, 0.5, 0.6299, 0.5055, 0.875, 0.5055, 0.875, 0.75, 0.6299, 0.75])
me_cube_011.materials.append(mat_glass_002)
me_cube_011.update()
me_cube_013 = bpy.data.meshes.new('Cube.013')
me_cube_013.from_pydata([(-7.67, -6.845, -0.15), (-7.67, -6.845, 0.15), (-7.67, 6.845, -0.15), (7.67, -6.845, -0.15), (7.67, 6.845, -0.15), (-7.67, 6.545, 0.15), (-7.67, 6.845, -0.15), (7.67, -6.845, -0.15), (7.37, -6.845, 0.15), (7.37, 6.545, 0.15), (7.67, 6.845, -0.15)], [], [(2, 6, 10, 4), (4, 10, 7, 3), (3, 7, 8, 1, 0), (2, 4, 3, 0), (0, 1, 5, 6, 2), (5, 9, 10, 6), (9, 8, 7, 10), (9, 5, 1, 8)])
_uv = me_cube_013.uv_layers.new(name='UVMap')
_uv.uv.foreach_set('vector', [0.375, 0.25, 0.375, 0.25, 0.375, 0.5, 0.375, 0.5, 0.375, 0.5, 0.375, 0.5, 0.375, 0.75, 0.375, 0.75, 0.375, 0.75, 0.375, 0.75, 0.625, 0.7549, 0.625, 1.0, 0.375, 1.0, 0.125, 0.5, 0.375, 0.5, 0.375, 0.75, 0.125, 0.75, 0.375, 0.0, 0.625, 0.0, 0.625, 0.2445, 0.375, 0.25, 0.375, 0.25, 0.625, 0.25, 0.625, 0.4951, 0.375, 0.5, 0.375, 0.25, 0.6299, 0.5055, 0.6299, 0.75, 0.375, 0.75, 0.375, 0.5, 0.6299, 0.5055, 0.875, 0.5055, 0.875, 0.75, 0.6299, 0.75])
me_cube_013.update()
me_cube_014 = bpy.data.meshes.new('Cube.014')
me_cube_014.from_pydata([(4.768e-07, -13.39, -0.3), (4.768e-07, -13.39, -1.758e-06), (4.768e-07, 0.3, -0.3), (15.34, -13.39, -0.3), (15.34, -10.59, -0.3), (4.768e-07, 6.676e-06, -1.758e-06), (4.768e-07, 0.3, -0.3), (15.34, -13.39, -0.3), (15.04, -13.39, -1.758e-06), (15.04, -10.74, -1.758e-06), (15.34, -10.59, -0.3)], [], [(2, 6, 10, 4), (4, 10, 7, 3), (3, 7, 8, 1, 0), (2, 4, 3, 0), (0, 1, 5, 6, 2), (5, 9, 10, 6), (9, 8, 7, 10), (9, 5, 1, 8)])
_uv = me_cube_014.uv_layers.new(name='UVMap')
_uv.uv.foreach_set('vector', [0.375, 0.25, 0.375, 0.25, 0.375, 0.5, 0.375, 0.5, 0.375, 0.5, 0.375, 0.5, 0.375, 0.75, 0.375, 0.75, 0.375, 0.75, 0.375, 0.75, 0.625, 0.7549, 0.625, 1.0, 0.375, 1.0, 0.125, 0.5, 0.375, 0.5, 0.375, 0.75, 0.125, 0.75, 0.375, 0.0, 0.625, 0.0, 0.625, 0.2445, 0.375, 0.25, 0.375, 0.25, 0.625, 0.25, 0.625, 0.4951, 0.375, 0.5, 0.375, 0.25, 0.6299, 0.5055, 0.6299, 0.75, 0.375, 0.75, 0.375, 0.5, 0.6299, 0.5055, 0.875, 0.5055, 0.875, 0.75, 0.6299, 0.75])
me_cube_014.materials.append(mat_glass)
me_cube_014.update()
me_image_bigger = bpy.data.meshes.new('image-bigger')
me_image_bigger.from_pydata([(-1.6, -1.0, -1.788e-07), (0.0, -1.0, -1.788e-07), (-1.6, 2.98e-08, -1.788e-07), (0.0, 2.98e-08, -1.788e-07)], [], [(0, 1, 3, 2)])
_uv = me_image_bigger.uv_layers.new(name='UVMap')
_uv.uv.foreach_set('vector', [0.0, 0.0, 1.0, 0.0, 1.0, 1.0, 0.0, 1.0])
me_image_bigger.materials.append(mat_image_bigger)
me_image_bigger.update()
me_image_bigger_001 = bpy.data.meshes.new('image-bigger.001')
me_image_bigger_001.from_pydata([(-0.8, -0.5, 0.0), (0.8, -0.5, 0.0), (-0.8, 0.5, 0.0), (0.8, 0.5, 0.0)], [], [(0, 1, 3, 2)])
_uv = me_image_bigger_001.uv_layers.new(name='UVMap')
_uv.uv.foreach_set('vector', [0.0, 0.0, 1.0, 0.0, 1.0, 1.0, 0.0, 1.0])
me_image_bigger_001.materials.append(mat_image_bigger_001)
me_image_bigger_001.update()
me_cube = bpy.data.meshes.new('Cube')
me_cube.from_pydata([(-19.7, -10.98, -0.7329), (-19.7, -10.98, 546.0), (-19.7, 10.98, -0.7329), (-19.7, 10.98, 0.7329), (19.7, -10.98, -0.7329), (19.7, -10.98, 546.0), (19.7, 10.98, -0.7329), (19.7, 10.98, 0.7329), (-19.7, 0.0, -0.7329), (-19.7, 0.0, 0.7329), (19.7, 0.0, -0.7329), (19.7, 0.0, 0.7329)], [], [(8, 9, 3, 2), (2, 3, 7, 6), (10, 11, 5, 4), (4, 5, 1, 0), (8, 10, 4, 0), (11, 9, 1, 5), (7, 3, 9, 11), (2, 6, 10, 8), (6, 7, 11, 10), (0, 1, 9, 8)])
_uv = me_cube.uv_layers.new(name='UVMap')
_uv.uv.foreach_set('vector', [0.375, 0.125, 0.625, 0.125, 0.625, 0.25, 0.375, 0.25, 0.375, 0.25, 0.625, 0.25, 0.625, 0.5, 0.375, 0.5, 0.375, 0.625, 0.625, 0.625, 0.625, 0.75, 0.375, 0.75, 0.375, 0.75, 0.625, 0.75, 0.625, 1.0, 0.375, 1.0, 0.125, 0.625, 0.375, 0.625, 0.375, 0.75, 0.125, 0.75, 0.625, 0.625, 0.875, 0.625, 0.875, 0.75, 0.625, 0.75, 0.625, 0.5, 0.875, 0.5, 0.875, 0.625, 0.625, 0.625, 0.125, 0.5, 0.375, 0.5, 0.375, 0.625, 0.125, 0.625, 0.375, 0.5, 0.625, 0.5, 0.625, 0.625, 0.375, 0.625, 0.375, 0.0, 0.625, 0.0, 0.625, 0.125, 0.375, 0.125])
me_cube.update()

# ---- objects
ob_main_tr_001 = bpy.data.objects.new('main tr.001', me_cube_019)
ob_main_tr_002 = bpy.data.objects.new('main tr.002', me_cube_020)
ob_camera = bpy.data.objects.new('Camera', cam_camera)
ob_cube = bpy.data.objects.new('Cube', me_cube_003)
ob_cube_002 = bpy.data.objects.new('Cube.002', me_cube_006)
ob_main_triangle = bpy.data.objects.new('main triangle', me_cube_002)
ob_monitor_001 = bpy.data.objects.new('monitor.001', me_cube_005)
ob_monitor_down = bpy.data.objects.new('monitor-down', me_cube_001)
ob_monitor_up = bpy.data.objects.new('monitor-up', me_cube_008)
ob_right_trapezoid = bpy.data.objects.new('right trapezoid', me_cube_004)
ob_right_trapezoid_001 = bpy.data.objects.new('right trapezoid.001', me_cube_007)
ob_cube_001 = bpy.data.objects.new('Cube.001', me_cube_010)
ob_cube_003 = bpy.data.objects.new('Cube.003', me_cube_015)
ob_cube_004 = bpy.data.objects.new('Cube.004', me_cube_012)
ob_back = bpy.data.objects.new('back', me_cube_016)
ob_screen = bpy.data.objects.new('screen', me_cube_017)
ob_main_tr = bpy.data.objects.new('main tr', me_cube_018)
ob_right_trapezoid_002 = bpy.data.objects.new('right trapezoid.002', me_cube_009)
ob_trap = bpy.data.objects.new('trap', me_cube_011)
ob_trap_001 = bpy.data.objects.new('trap.001', me_cube_013)
ob_trap2copy = bpy.data.objects.new('trap2copy', me_cube_014)
ob_sun = bpy.data.objects.new('Sun', light_sun)
ob_camera_001 = bpy.data.objects.new('Camera.001', cam_camera_001)
ob_empty = bpy.data.objects.new('Empty', None)
ob_area = bpy.data.objects.new('Area', light_area)
ob_image_bigger = bpy.data.objects.new('image-bigger', me_image_bigger)
ob_image_bigger_001 = bpy.data.objects.new('image-bigger.001', me_image_bigger_001)
ob_cube_005 = bpy.data.objects.new('Cube.005', me_cube)

# ---- transforms, parenting, visibility, modifiers, constraints
ob_main_tr_001.location = (23.57, 44.6, 0.09956)
ob_main_tr_001.rotation_euler = (-3.142, -0.0, 0.0)
ob_main_tr_001.scale = (0.6619, 0.4747, 2.974)
ob_main_tr_001.hide_render = True
ob_main_tr_002.location = (10.63, 0.09499, 1.594e-08)
ob_main_tr_002.rotation_euler = (0.7854, 0.0, -3.142)
ob_main_tr_002.scale = (0.6619, 0.4747, 2.974)
ob_main_tr_002.hide_render = True
ob_camera.location = (7.359, -6.926, 4.958)
ob_camera.rotation_euler = (1.109, 0.0, 0.8149)
ob_camera.lock_rotations_4d = False
ob_camera.empty_display_type = 'ARROWS'
ob_camera.color = (0.0, 0.0, 0.0, 0.0)
ob_camera.display_type = 'WIRE'
ob_camera.lineart.crease_threshold = 0.0
ob_cube.location = (-5.541, 7.159, 12.02)
ob_cube.rotation_euler = (0.0, -3.927, 0.0)
ob_cube.scale = (0.4327, 0.5292, 0.3326)
ob_cube_002.location = (17.5, 0.9027, 6.776)
ob_main_triangle.location = (0.0, -20.35, 0.3)
ob_main_triangle.rotation_euler = (0.7854, 0.0, 0.0)
ob_main_triangle.scale = (4.566, 6.272, 0.1433)
ob_monitor_001.location = (-5.721, 0.1693, 14.06)
ob_monitor_001.rotation_euler = (-3.142, -0.0, 0.0)
ob_monitor_001.scale = (7.002, 0.9836, 0.09067)
ob_monitor_down.location = (0.0, 7.159, 0.0)
ob_monitor_down.rotation_euler = (-3.142, -0.0, 0.0)
ob_monitor_down.scale = (3.952, 3.582, 0.5845)
ob_monitor_up.location = (0.0, 7.159, 11.49)
ob_monitor_up.rotation_euler = (-3.142, -0.0, 0.0)
ob_monitor_up.scale = (3.952, 3.582, 0.5845)
ob_right_trapezoid.location = (0.0, 7.159, 0.3)
ob_right_trapezoid.rotation_euler = (0.0, 0.7854, 0.0)
ob_right_trapezoid.scale = (0.4327, 0.5292, 0.3326)
ob_right_trapezoid_001.location = (-21.58, 7.159, 0.3)
ob_right_trapezoid_001.rotation_euler = (0.0, -3.927, 0.0)
ob_right_trapezoid_001.scale = (0.4327, 0.5292, 0.3326)
ob_cube_001.location = (20.66, 16.03, 11.13)
ob_cube_001.rotation_euler = (0.0, -3.927, 0.0)
ob_cube_001.hide_render = True
ob_cube_003.location = (-0.3, 0.3, 0.0)
ob_cube_003.scale = (0.6098, 0.4182, 0.9509)
ob_cube_004.location = (10.36, 52.85, 0.0)
ob_cube_004.scale = (12.71, 20.61, 2.366)
ob_cube_004.hide_render = True
ob_back.location = (-0.3, -13.39, -0.5)
ob_back.rotation_euler = (-1.571, -0.0, 0.0)
ob_back.scale = (0.6098, 0.4182, 0.9509)
ob_screen.location = (-0.3, 0.3, 11.56)
ob_main_tr.location = (10.62, 0.08016, 1.594e-08)
ob_main_tr.rotation_euler = (0.7854, 0.0, -3.142)
ob_right_trapezoid_002.location = (10.88, 2.439, 11.79)
ob_right_trapezoid_002.scale = (1.0, 1.0, 0.0162)
ob_right_trapezoid_002.hide_render = True
_m = ob_right_trapezoid_002.modifiers.new('Bevel', 'BEVEL')
_m.width = 1.42
_m.width_pct = 1.42
_m.segments = 3
_m.affect = 'VERTICES'
_m.angle_limit = 0.8063
_m.offset_type = 'DEPTH'
ob_trap.location = (10.63, -13.39, 11.06)
ob_trap.rotation_euler = (0.0, -2.356, 0.0)
ob_trap_001.location = (10.36, 52.85, 0.0)
ob_trap_001.hide_render = True
ob_trap2copy.location = (0.0, 0.0, 0.0)
ob_trap2copy.rotation_euler = (0.0, 2.356, 0.0)
ob_trap2copy.scale = (-1.0, 1.0, 1.0)
ob_sun.location = (-10.27, 14.01, 25.59)
ob_camera_001.location = (5.92, 45.99, 7.481)
ob_camera_001.rotation_euler = (1.546, 1.884e-06, -3.033)
ob_empty.location = (10.58, 10.98, -3.141)
ob_empty.empty_display_type = 'IMAGE'
ob_empty.empty_display_size = 27.8
ob_empty.empty_image_offset = (-0.5377, -0.7625)
ob_empty.hide_render = True
ob_area.location = (10.4, -6.484, 12.87)
ob_area.scale = (21.69, 13.69, -15.25)
ob_image_bigger.location = (-0.3, 0.3, 11.06)
ob_image_bigger.rotation_euler = (3.142, 0.0, 3.142)
ob_image_bigger.scale = (13.56, 13.69, 13.46)
ob_image_bigger_001.location = (33.72, -0.331, 6.571)
ob_image_bigger_001.rotation_euler = (1.571, 0.0, 3.142)
ob_image_bigger_001.scale = (13.46, 13.46, 13.46)
ob_image_bigger_001.hide_render = True
ob_cube_005.location = (15.37, -23.44, -0.7)
ob_cube_005.scale = (1.907, 3.201, 0.06822)

# ---- collection membership
scene.collection.objects.link(ob_main_tr_001)
scene.collection.objects.link(ob_main_tr_002)
col_collection_2.objects.link(ob_camera)
col_collection_2.objects.link(ob_cube)
col_collection_2.objects.link(ob_cube_002)
col_collection_2.objects.link(ob_main_triangle)
col_collection_2.objects.link(ob_monitor_001)
col_collection_2.objects.link(ob_monitor_down)
col_collection_2.objects.link(ob_monitor_up)
col_collection_2.objects.link(ob_right_trapezoid)
col_collection_2.objects.link(ob_right_trapezoid_001)
col_new.objects.link(ob_cube_001)
col_new.objects.link(ob_cube_003)
col_new.objects.link(ob_cube_004)
col_new.objects.link(ob_back)
col_new.objects.link(ob_screen)
col_new.objects.link(ob_main_tr)
col_new.objects.link(ob_right_trapezoid_002)
col_new.objects.link(ob_trap)
col_new.objects.link(ob_trap_001)
col_new.objects.link(ob_trap2copy)
col_new.objects.link(ob_sun)
col_new.objects.link(ob_camera_001)
col_new.objects.link(ob_empty)
col_new.objects.link(ob_area)
col_new.objects.link(ob_image_bigger)
col_new.objects.link(ob_image_bigger_001)
col_new.objects.link(ob_cube_005)

# ---- scene / render settings (as saved in the file)
scene.camera = ob_camera_001
scene.frame_start = 1; scene.frame_end = 250; scene.frame_set(41)
scene.render.engine = 'CYCLES'
scene.cycles.sampling_pattern = 'TABULATED_SOBOL'
bpy.context.view_layer.update()
